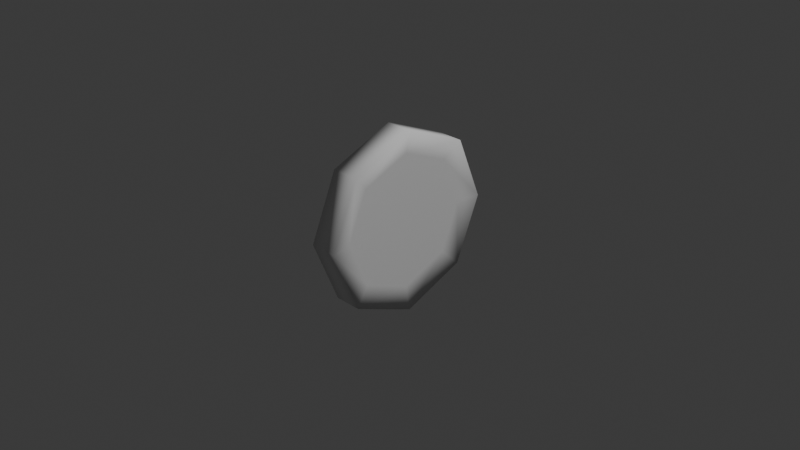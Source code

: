 # Source: dubloon.blend  (saved by Blender 4.1.23; exported with 4.5.12 LTS)
import bpy
from mathutils import Matrix  # noqa: F401  (used for matrix-valued properties, if any)

bpy.ops.wm.read_factory_settings(use_empty=True)
scene = bpy.context.scene
scene.name = 'Scene'

# ---- collections
col_collection = bpy.data.collections.new('Collection'); scene.collection.children.link(col_collection)

# ---- world
world_world = bpy.data.worlds.new('World'); scene.world = world_world
world_world.use_nodes = True; world_world.node_tree.nodes.clear()
_N = world_world.node_tree.nodes; _L = world_world.node_tree.links
n0 = _N.new('ShaderNodeOutputWorld'); n0.name = 'World Output'; n0.location = (300, 300)
n1 = _N.new('ShaderNodeBackground'); n1.name = 'Background'; n1.location = (10, 300)
n1.inputs[0].default_value = (0.05088, 0.05088, 0.05088, 1.0)
_L.new(n1.outputs[0], n0.inputs[0])
n0.is_active_output = True
world_world.color = (0.05088, 0.05088, 0.05088)
world_world.use_sun_shadow = False
world_world.sun_shadow_jitter_overblur = 0.0

# ---- cameras
cam_camera = bpy.data.cameras.new('Camera')
cam_camera.clip_end = 100.0
cam_camera.ortho_scale = 7.314

# ---- lights
light_light = bpy.data.lights.new('Light', 'POINT')
light_light.transmission_factor = 0.0
light_light.energy = 1000.0
light_light.shadow_soft_size = 0.1
light_light.shadow_maximum_resolution = 0.006
light_light.use_absolute_resolution = True

# ---- meshes
me_cylinder = bpy.data.meshes.new('Cylinder')
me_cylinder.from_pydata([(-0.1537, 1.0, -5.96e-08), (0.1537, 1.0, 5.96e-08), (-0.1537, 0.7071, -0.7071), (0.1537, 0.7071, -0.7071), (-0.1537, 0.0, -1.0), (0.1537, 0.0, -1.0), (-0.1537, -0.7071, -0.7071), (0.1537, -0.7071, -0.7071), (-0.1537, -1.0, -5.96e-08), (0.1537, -1.0, 5.96e-08), (-0.1537, -0.7071, 0.7071), (0.1537, -0.7071, 0.7071), (-0.1537, 0.0, 1.0), (0.1537, 0.0, 1.0), (-0.1537, 0.7071, 0.7071), (0.1537, 0.7071, 0.7071), (-0.09966, 0.748, -4.788e-08), (-0.09966, 0.5289, -0.5289), (0.09966, 0.5289, -0.5289), (0.09966, 0.748, 4.129e-08), (-0.09966, 1.05e-09, -0.748), (0.09966, 1.05e-09, -0.748), (-0.09966, -0.5289, -0.5289), (0.09966, -0.5289, -0.5289), (-0.09966, -0.748, -4.788e-08), (0.09966, -0.748, 4.129e-08), (-0.09966, -0.5289, 0.5289), (0.09966, -0.5289, 0.5289), (-0.09966, 1.05e-09, 0.748), (0.09966, 1.05e-09, 0.748), (-0.09966, 0.5289, 0.5289), (0.09966, 0.5289, 0.5289)], [], [(0, 1, 3, 2), (2, 3, 5, 4), (4, 5, 7, 6), (6, 7, 9, 8), (8, 9, 11, 10), (10, 11, 13, 12), (1, 15, 31, 19), (12, 13, 15, 14), (14, 15, 1, 0), (7, 5, 21, 23), (18, 19, 31, 29, 27, 25, 23, 21), (16, 17, 20, 22, 24, 26, 28, 30), (3, 1, 19, 18), (10, 12, 28, 26), (13, 11, 27, 29), (6, 8, 24, 22), (9, 7, 23, 25), (2, 4, 20, 17), (12, 14, 30, 28), (5, 3, 18, 21), (15, 13, 29, 31), (8, 10, 26, 24), (11, 9, 25, 27), (4, 6, 22, 20), (14, 0, 16, 30), (0, 2, 17, 16)])
me_cylinder.polygons.foreach_set('use_smooth', [True] * 26)
_uv = me_cylinder.uv_layers.new(name='UVMap')
_uv.uv.foreach_set('vector', [1.0, 0.5, 1.0, 1.0, 0.875, 1.0, 0.875, 0.5, 0.875, 0.5, 0.875, 1.0, 0.75, 1.0, 0.75, 0.5, 0.75, 0.5, 0.75, 1.0, 0.625, 1.0, 0.625, 0.5, 0.625, 0.5, 0.625, 1.0, 0.5, 1.0, 0.5, 0.5, 0.5, 0.5, 0.5, 1.0, 0.375, 1.0, 0.375, 0.5, 0.375, 0.5, 0.375, 1.0, 0.25, 1.0, 0.25, 0.5, 0.0, 1.0, 0.125, 1.0, 0.125, 1.0, 0.0, 1.0, 0.25, 0.5, 0.25, 1.0, 0.125, 1.0, 0.125, 0.5, 0.125, 0.5, 0.125, 1.0, 0.0, 1.0, 0.0, 0.5, 0.625, 1.0, 0.75, 1.0, 0.75, 1.0, 0.625, 1.0, 0.4197, 0.4197, 0.25, 0.49, 0.08029, 0.4197, 0.01, 0.25, 0.08029, 0.08029, 0.25, 0.01, 0.4197, 0.08029, 0.49, 0.25, 0.75, 0.49, 0.9197, 0.4197, 0.99, 0.25, 0.9197, 0.08029, 0.75, 0.01, 0.5803, 0.08029, 0.51, 0.25, 0.5803, 0.4197, 0.875, 1.0, 1.0, 1.0, 1.0, 1.0, 0.875, 1.0, 0.375, 0.5, 0.25, 0.5, 0.25, 0.5, 0.375, 0.5, 0.25, 1.0, 0.375, 1.0, 0.375, 1.0, 0.25, 1.0, 0.625, 0.5, 0.5, 0.5, 0.5, 0.5, 0.625, 0.5, 0.5, 1.0, 0.625, 1.0, 0.625, 1.0, 0.5, 1.0, 0.875, 0.5, 0.75, 0.5, 0.75, 0.5, 0.875, 0.5, 0.25, 0.5, 0.125, 0.5, 0.125, 0.5, 0.25, 0.5, 0.75, 1.0, 0.875, 1.0, 0.875, 1.0, 0.75, 1.0, 0.125, 1.0, 0.25, 1.0, 0.25, 1.0, 0.125, 1.0, 0.5, 0.5, 0.375, 0.5, 0.375, 0.5, 0.5, 0.5, 0.375, 1.0, 0.5, 1.0, 0.5, 1.0, 0.375, 1.0, 0.75, 0.5, 0.625, 0.5, 0.625, 0.5, 0.75, 0.5, 0.125, 0.5, 0.0, 0.5, 0.0, 0.5, 0.125, 0.5, 1.0, 0.5, 0.875, 0.5, 0.875, 0.5, 1.0, 0.5])
me_cylinder.update()

# ---- objects
ob_light = bpy.data.objects.new('Light', light_light)
ob_camera = bpy.data.objects.new('Camera', cam_camera)
ob_cylinder = bpy.data.objects.new('Cylinder', me_cylinder)

# ---- transforms, parenting, visibility, modifiers, constraints
ob_light.location = (4.076, 1.005, 5.904)
ob_light.rotation_euler = (0.6503, 0.05522, 1.866)
ob_light.lock_rotations_4d = False
ob_light.empty_display_type = 'ARROWS'
ob_light.color = (0.0, 0.0, 0.0, 0.0)
ob_light.lineart.crease_threshold = 0.0
ob_camera.location = (7.359, -6.926, 4.958)
ob_camera.rotation_euler = (1.109, 0.0, 0.8149)
ob_camera.lock_rotations_4d = False
ob_camera.empty_display_type = 'ARROWS'
ob_camera.color = (0.0, 0.0, 0.0, 0.0)
ob_camera.display_type = 'WIRE'
ob_camera.lineart.crease_threshold = 0.0
ob_cylinder.location = (0.0, 0.0, 0.0)

# ---- collection membership
col_collection.objects.link(ob_light)
col_collection.objects.link(ob_camera)
col_collection.objects.link(ob_cylinder)

# ---- scene / render settings (as saved in the file)
scene.camera = ob_camera
scene.frame_start = 1; scene.frame_end = 250; scene.frame_set(1)
scene.render.engine = 'BLENDER_EEVEE_NEXT'
scene.cycles.sampling_pattern = 'TABULATED_SOBOL'
scene.eevee.ray_tracing_options.trace_max_roughness = 0.0
bpy.context.view_layer.update()
